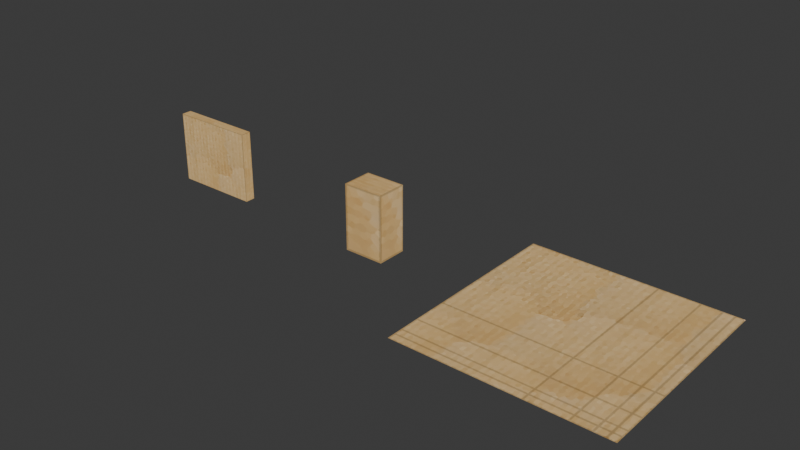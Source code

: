 # Source: 003_CardboardBoxes_HotSpotting.blend  (saved by Blender 5.0.118; exported with 4.5.12 LTS)
import bpy
from mathutils import Matrix  # noqa: F401  (used for matrix-valued properties, if any)

bpy.ops.wm.read_factory_settings(use_empty=True)
scene = bpy.context.scene
scene.name = 'Scene'

# ---- collections
col_boxes = bpy.data.collections.new('boxes'); scene.collection.children.link(col_boxes)

# ---- images (referenced by path relative to the original .blend; pixels are not part of the script)
import os
ASSET_DIR = os.environ.get("B2B_ASSET_DIR", "")  # directory of the original .blend (textures are referenced by path, not embedded)
HERE = os.path.dirname(os.path.abspath(__file__))  # packed textures are extracted next to this script under _unpacked/

def load_image(name, relpath, width, height, colorspace="sRGB"):
    """Load a texture the original file referenced (path relative to the .blend, or extracted next to this script)."""
    p = next((c for c in (os.path.join(HERE, relpath), os.path.join(ASSET_DIR, relpath)) if relpath and os.path.exists(c)), "")
    if p:
        img = bpy.data.images.load(p, check_existing=True)
        img.name = name
    else:  # same state as the original file: an image datablock whose file is absent (Cycles renders it pink)
        img = bpy.data.images.new(name, width, height)
        img.source = "FILE"
        img.filepath = "//" + (relpath or name)
    img.colorspace_settings.name = colorspace
    return img
img_cardboard_hotspot_png = load_image('Cardboard_HotSpot.png', '_unpacked/Cardboard_HotSpot.bfd56489.png', 2048, 2048, 'sRGB')

# ---- materials (node trees are filled in below, after node groups)
mat_cardboard_hotspot = bpy.data.materials.new('Cardboard_HotSpot')

# ---- material node trees
mat_cardboard_hotspot.use_nodes = True; mat_cardboard_hotspot.node_tree.nodes.clear()
_N = mat_cardboard_hotspot.node_tree.nodes; _L = mat_cardboard_hotspot.node_tree.links
n0 = _N.new('ShaderNodeOutputMaterial'); n0.name = 'Material Output'; n0.location = (0, 0)
n1 = _N.new('ShaderNodeTexImage'); n1.name = 'Image Texture'; n1.location = (-320, 0)
n1.image = img_cardboard_hotspot_png
_L.new(n1.outputs[0], n0.inputs[0])
n0.is_active_output = True

# ---- world
world_world = bpy.data.worlds.new('World'); scene.world = world_world
world_world.use_nodes = True; world_world.node_tree.nodes.clear()
_N = world_world.node_tree.nodes; _L = world_world.node_tree.links
n0 = _N.new('ShaderNodeOutputWorld'); n0.name = 'World Output'; n0.location = (300, 300)
n1 = _N.new('ShaderNodeBackground'); n1.name = 'Background'; n1.location = (10, 300)
n1.inputs[0].default_value = (0.05088, 0.05088, 0.05088, 1.0)
_L.new(n1.outputs[0], n0.inputs[0])
n0.is_active_output = True
world_world.color = (0.05088, 0.05088, 0.05088)
world_world.sun_shadow_jitter_overblur = 0.0

# ---- meshes
me_cardboard_hotspot = bpy.data.meshes.new('Cardboard_HotSpot')
me_cardboard_hotspot.from_pydata([(-0.5, -0.5, 0.0), (0.5, -0.5, 0.0), (-0.5, 0.5, 0.0), (0.5, 0.5, 0.0), (0.1187, -0.5, 0.0), (0.1187, 0.5, 0.0), (0.3094, -0.5, 0.0), (0.3094, 0.5, 0.0), (0.4057, -0.5, 0.0), (0.4057, 0.5, 0.0), (0.4587, -0.5, 0.0), (0.4587, 0.5, 0.0), (-0.5, -0.1608, 0.0), (0.5, -0.1608, 0.0), (0.1187, -0.1608, 0.0), (0.3094, -0.1608, 0.0), (0.4057, -0.1608, 0.0), (0.4587, -0.1608, 0.0), (-0.5, -0.324, 0.0), (0.5, -0.324, 0.0), (0.1187, -0.324, 0.0), (0.3094, -0.324, 0.0), (0.4057, -0.324, 0.0), (0.4587, -0.324, 0.0), (-0.5, -0.4184, 0.0), (0.5, -0.4184, 0.0), (0.1187, -0.4184, 0.0), (0.3094, -0.4184, 0.0), (0.4057, -0.4184, 0.0), (0.4587, -0.4184, 0.0), (-0.5, -0.4592, 0.0), (0.5, -0.4592, 0.0), (0.1187, -0.4592, 0.0), (0.3094, -0.4592, 0.0), (0.4057, -0.4592, 0.0), (0.4587, -0.4592, 0.0)], [], [(17, 13, 3, 11), (12, 14, 5, 2), (14, 15, 7, 5), (15, 16, 9, 7), (16, 17, 11, 9), (22, 23, 17, 16), (21, 22, 16, 15), (20, 21, 15, 14), (18, 20, 14, 12), (23, 19, 13, 17), (29, 25, 19, 23), (24, 26, 20, 18), (26, 27, 21, 20), (27, 28, 22, 21), (28, 29, 23, 22), (34, 35, 29, 28), (33, 34, 28, 27), (32, 33, 27, 26), (30, 32, 26, 24), (35, 31, 25, 29), (10, 1, 31, 35), (0, 4, 32, 30), (4, 6, 33, 32), (6, 8, 34, 33), (8, 10, 35, 34)])
_uv = me_cardboard_hotspot.uv_layers.new(name='UVMap')
_uv.uv.foreach_set('vector', [0.9587, 0.3392, 1.0, 0.3392, 1.0, 1.0, 0.9587, 1.0, 0.0, 0.3392, 0.6187, 0.3392, 0.6187, 1.0, 0.0, 1.0, 0.6187, 0.3392, 0.8094, 0.3392, 0.8094, 1.0, 0.6187, 1.0, 0.8094, 0.3392, 0.9057, 0.3392, 0.9057, 1.0, 0.8094, 1.0, 0.9057, 0.3392, 0.9587, 0.3392, 0.9587, 1.0, 0.9057, 1.0, 0.9057, 0.176, 0.9587, 0.176, 0.9587, 0.3392, 0.9057, 0.3392, 0.8094, 0.176, 0.9057, 0.176, 0.9057, 0.3392, 0.8094, 0.3392, 0.6187, 0.176, 0.8094, 0.176, 0.8094, 0.3392, 0.6187, 0.3392, 0.0, 0.176, 0.6187, 0.176, 0.6187, 0.3392, 0.0, 0.3392, 0.9587, 0.176, 1.0, 0.176, 1.0, 0.3392, 0.9587, 0.3392, 0.9587, 0.08158, 1.0, 0.08158, 1.0, 0.176, 0.9587, 0.176, 0.0, 0.08158, 0.6187, 0.08158, 0.6187, 0.176, 0.0, 0.176, 0.6187, 0.08158, 0.8094, 0.08158, 0.8094, 0.176, 0.6187, 0.176, 0.8094, 0.08158, 0.9057, 0.08158, 0.9057, 0.176, 0.8094, 0.176, 0.9057, 0.08158, 0.9587, 0.08158, 0.9587, 0.176, 0.9057, 0.176, 0.9057, 0.04079, 0.9587, 0.04079, 0.9587, 0.08158, 0.9057, 0.08158, 0.8094, 0.04079, 0.9057, 0.04079, 0.9057, 0.08158, 0.8094, 0.08158, 0.6187, 0.04079, 0.8094, 0.04079, 0.8094, 0.08158, 0.6187, 0.08158, 0.0, 0.04079, 0.6187, 0.04079, 0.6187, 0.08158, 0.0, 0.08158, 0.9587, 0.04079, 1.0, 0.04079, 1.0, 0.08158, 0.9587, 0.08158, 0.9587, 0.0, 1.0, 0.0, 1.0, 0.04079, 0.9587, 0.04079, 0.0, 0.0, 0.6187, 0.0, 0.6187, 0.04079, 0.0, 0.04079, 0.6187, 0.0, 0.8094, 0.0, 0.8094, 0.04079, 0.6187, 0.04079, 0.8094, 0.0, 0.9057, 0.0, 0.9057, 0.04079, 0.8094, 0.04079, 0.9057, 0.0, 0.9587, 0.0, 0.9587, 0.04079, 0.9057, 0.04079])
me_cardboard_hotspot.materials.append(mat_cardboard_hotspot)
me_cardboard_hotspot.update()
me_scene_002 = bpy.data.meshes.new('Scene.002')
me_scene_002.from_pydata([(0.2093, 0.0254, -2.578e-06), (0.2093, -0.02394, -2.578e-06), (0.2093, 0.0254, 0.3454), (0.2093, -0.02394, 0.3454), (-0.2101, -0.02394, -2.652e-06), (-0.2101, -0.02394, 0.3454), (-0.2101, 0.0254, -2.652e-06), (-0.2101, 0.0254, 0.3454)], [], [(0, 2, 3, 1), (4, 5, 7, 6), (1, 3, 5, 4), (6, 7, 2, 0), (2, 7, 5, 3), (6, 0, 1, 4)])
me_scene_002.polygons.foreach_set('use_smooth', [True] * 6)
_k = set([(0, 1), (0, 2), (0, 6), (1, 3), (1, 4), (2, 3), (2, 7), (3, 5), (4, 5), (4, 6), (5, 7), (6, 7)])
me_scene_002.attributes.new('sharp_edge', 'BOOLEAN', 'EDGE').data.foreach_set('value', [ (min(e.vertices), max(e.vertices)) in _k for e in me_scene_002.edges])
_uv = me_scene_002.uv_layers.new(name='UVSet0')
_uv.uv.foreach_set('vector', [0.9048, 0.9975, 0.9048, 0.3397, 0.8112, 0.3397, 0.8112, 0.9975, 0.8112, 0.3397, 0.8112, 0.9975, 0.9048, 0.9975, 0.9048, 0.3397, 0.6202, 0.3405, 0.6202, 0.9986, 0.001595, 0.9986, 0.001595, 0.3405, 0.001596, 0.3405, 0.001595, 0.9986, 0.6202, 0.9986, 0.6202, 0.3405, 0.9048, 0.3397, 0.9048, 0.9975, 0.8112, 0.9975, 0.8112, 0.3397, 0.9048, 0.9975, 0.9048, 0.3397, 0.8112, 0.3397, 0.8112, 0.9975])
me_scene_002.materials.append(mat_cardboard_hotspot)
me_scene_002.update()
me_scene_002.normals_split_custom_set([tuple(v) for v in zip(*[iter([1.0, -4.372e-07, 6.471e-08, 1.0, -4.372e-07, 6.471e-08, 1.0, -4.372e-07, 6.471e-08, 1.0, -4.372e-07, 6.471e-08, -1.0, 4.372e-07, -1.941e-07, -1.0, 4.372e-07, -1.941e-07, -1.0, 4.372e-07, -1.941e-07, -1.0, 4.372e-07, -1.941e-07, -1.066e-06, -1.0, 8.7e-08, -1.066e-06, -1.0, 8.7e-08, -1.066e-06, -1.0, 8.7e-08, -1.066e-06, -1.0, 8.7e-08, 1.03e-06, 1.0, -8.499e-08, 1.03e-06, 1.0, -8.499e-08, 1.03e-06, 1.0, -8.499e-08, 1.03e-06, 1.0, -8.499e-08, -2.796e-07, 6.04e-07, 1.0, -2.796e-07, 6.04e-07, 1.0, -2.796e-07, 6.04e-07, 1.0, -2.796e-07, 6.04e-07, 1.0, 1.776e-07, -1.878e-13, -1.0, 1.776e-07, -1.878e-13, -1.0, 1.776e-07, -1.878e-13, -1.0, 1.776e-07, -1.878e-13, -1.0])] * 3)])
me_scene_003 = bpy.data.meshes.new('Scene.003')
me_scene_003.from_pydata([(0.09914, 0.07422, -2.638e-06), (0.09914, -0.07381, -2.638e-06), (0.09914, 0.07422, 0.3207), (0.09914, -0.07381, 0.3207), (-0.09823, -0.07381, -2.638e-06), (-0.09823, -0.07381, 0.3207), (-0.09823, 0.07422, -2.667e-06), (-0.09823, 0.07422, 0.3207)], [], [(0, 2, 3, 1), (1, 3, 5, 4), (4, 5, 7, 6), (6, 7, 2, 0), (2, 7, 5, 3), (6, 0, 1, 4)])
me_scene_003.polygons.foreach_set('use_smooth', [True] * 6)
_k = set([(0, 1), (0, 2), (0, 6), (1, 3), (1, 4), (2, 3), (2, 7), (3, 5), (4, 5), (4, 6), (5, 7), (6, 7)])
me_scene_003.attributes.new('sharp_edge', 'BOOLEAN', 'EDGE').data.foreach_set('value', [ (min(e.vertices), max(e.vertices)) in _k for e in me_scene_003.edges])
_uv = me_scene_003.uv_layers.new(name='UVSet0')
_uv.uv.foreach_set('vector', [0.6187, 0.08158, 0.8094, 0.08158, 0.8094, 0.176, 0.6187, 0.176, 0.6187, 0.08158, 0.8094, 0.08158, 0.8094, 0.176, 0.6187, 0.176, 0.6187, 0.08158, 0.8094, 0.08158, 0.8094, 0.176, 0.6187, 0.176, 0.8114, 0.7245, 0.8114, 0.3398, 0.6208, 0.3398, 0.6208, 0.7245, 0.6187, 0.3392, 0.6187, 0.176, 0.8094, 0.176, 0.8094, 0.3392, 0.6187, 0.3392, 0.6187, 0.176, 0.8094, 0.176, 0.8094, 0.3392])
me_scene_003.materials.append(mat_cardboard_hotspot)
me_scene_003.update()
me_scene_003.normals_split_custom_set([tuple(v) for v in zip(*[iter([1.0, -3.923e-07, -9.292e-08, 1.0, -3.923e-07, -9.292e-08, 1.0, -3.923e-07, -9.292e-08, 1.0, -3.923e-07, -9.292e-08, -4.152e-07, -1.0, -1.358e-07, -4.152e-07, -1.0, -1.358e-07, -4.152e-07, -1.0, -1.358e-07, -4.152e-07, -1.0, -1.358e-07, -1.0, 3.139e-07, -5.808e-08, -1.0, 3.139e-07, -5.808e-08, -1.0, 3.139e-07, -5.808e-08, -1.0, 3.139e-07, -5.808e-08, 3.775e-07, 1.0, 4.69e-08, 3.775e-07, 1.0, 4.69e-08, 3.775e-07, 1.0, 4.69e-08, 3.775e-07, 1.0, 4.69e-08, -3.86e-08, 0.0, 1.0, -3.86e-08, 0.0, 1.0, -3.86e-08, 0.0, 1.0, -3.86e-08, 0.0, 1.0, 7.55e-08, -1.007e-07, -1.0, 7.55e-08, -1.007e-07, -1.0, 7.55e-08, -1.007e-07, -1.0, 7.55e-08, -1.007e-07, -1.0])] * 3)])

# ---- objects
ob_cardboard_hotspot = bpy.data.objects.new('Cardboard_HotSpot', me_cardboard_hotspot)
ob_cardboard_box = bpy.data.objects.new('Cardboard_Box', me_scene_002)
ob_cardboard_box_1 = bpy.data.objects.new('Cardboard_Box_1', me_scene_003)

# ---- transforms, parenting, visibility, modifiers, constraints
ob_cardboard_hotspot.location = (1.0, 0.0, 0.0)
ob_cardboard_box.location = (-1.0, 0.0, 0.0)
ob_cardboard_box_1.location = (0.0, 0.0, 0.0)

# ---- collection membership
scene.collection.objects.link(ob_cardboard_hotspot)
col_boxes.objects.link(ob_cardboard_box)
col_boxes.objects.link(ob_cardboard_box_1)

# ---- scene / render settings (as saved in the file)
scene.frame_start = 1; scene.frame_end = 250; scene.frame_set(1)
scene.render.engine = 'BLENDER_EEVEE_NEXT'
scene.render.fps = 30
scene.render.bake_bias = 0.0
scene.render.bake_samples = 0
scene.cycles.feature_set = 'EXPERIMENTAL'
bpy.context.view_layer.update()

# ---- added for rendering (the .blend has no active camera and no usable light): camera, sun
cam_auto = bpy.data.cameras.new('AutoCamera')
cam_auto.lens = 50.0
cam_auto.sensor_width = 36.0
cam_auto.clip_end = 1000.0
ob_auto_camera = bpy.data.objects.new('AutoCamera', cam_auto)
scene.collection.objects.link(ob_auto_camera)
ob_auto_camera.location = (2.83671, -3.23013, 2.32611)
ob_auto_camera.rotation_euler = (1.09748, -7.21219e-08, 0.694738)
scene.camera = ob_auto_camera
light_auto_sun = bpy.data.lights.new('AutoSun', 'SUN')
light_auto_sun.energy = 3.0
light_auto_sun.angle = 0.0523599
ob_auto_sun = bpy.data.objects.new('AutoSun', light_auto_sun)
scene.collection.objects.link(ob_auto_sun)
ob_auto_sun.rotation_euler = (0.872665, 0.174533, 0.523599)
bpy.context.view_layer.update()
